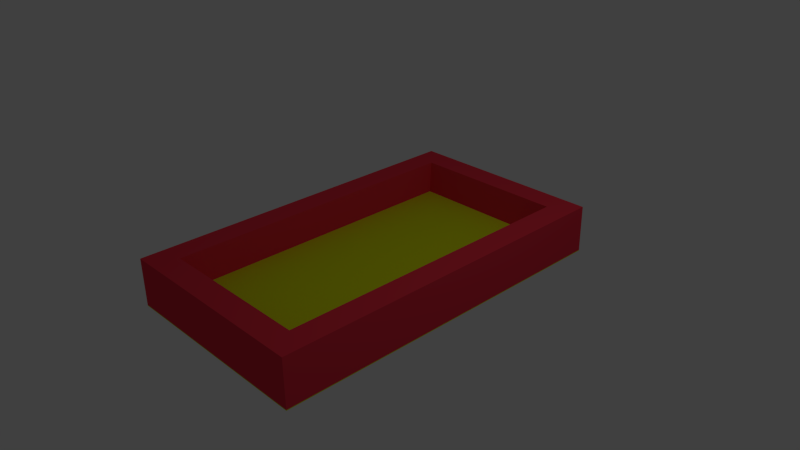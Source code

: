# Source: Box.blend  (saved by Blender 2.76.0; exported with 4.5.12 LTS)
import bpy
from mathutils import Matrix  # noqa: F401  (used for matrix-valued properties, if any)

bpy.ops.wm.read_factory_settings(use_empty=True)
scene = bpy.context.scene
scene.name = 'Scene'

# ---- collections
col_collection_1 = bpy.data.collections.new('Collection 1'); scene.collection.children.link(col_collection_1)

# ---- materials (node trees are filled in below, after node groups)
mat_floor = bpy.data.materials.new('Floor')
mat_floor.alpha_threshold = 0.0
mat_floor.use_transparent_shadow = False
mat_floor.diffuse_color = (0.6997, 0.8, 0.007831, 1.0)
mat_floor.specular_color = (1.0, 0.6384, 0.1793)
mat_floor.roughness = 0.5
mat_walls = bpy.data.materials.new('Walls')
mat_walls.alpha_threshold = 0.0
mat_walls.use_transparent_shadow = False
mat_walls.diffuse_color = (0.8, 0.03754, 0.06514, 1.0)
mat_walls.specular_color = (1.0, 0.009221, 0.04522)
mat_walls.roughness = 0.5

# ---- material node trees

# ---- world
world_world = bpy.data.worlds.new('World'); scene.world = world_world
world_world.color = (0.05088, 0.05088, 0.05088)
world_world.use_sun_shadow = False
world_world.sun_shadow_jitter_overblur = 0.0
world_world.cycles.sampling_method = 'MANUAL'
world_world.cycles.sample_map_resolution = 256

# ---- cameras
cam_camera = bpy.data.cameras.new('Camera')
cam_camera.clip_end = 100.0
cam_camera.lens = 35.0
cam_camera.sensor_width = 32.0
cam_camera.sensor_height = 18.0
cam_camera.ortho_scale = 7.314
cam_camera.dof.focus_distance = 0.0
cam_camera.dof.aperture_fstop = 128.0

# ---- lights
light_lamp = bpy.data.lights.new('Lamp', 'POINT')
light_lamp.transmission_factor = 0.0
light_lamp.cutoff_distance = 30.0
light_lamp.energy = 100.0
light_lamp.shadow_buffer_clip_start = 1.001
light_lamp.shadow_soft_size = 0.1
light_lamp.shadow_maximum_resolution = 0.006
light_lamp.use_absolute_resolution = True
light_lamp.cycles.use_multiple_importance_sampling = False

# ---- meshes
me_cube_001 = bpy.data.meshes.new('Cube.001')
me_cube_001.from_pydata([(-1.0, -1.0, -1.0), (-1.0, -1.0, 1.0), (-1.0, 1.0, -1.0), (-1.0, 1.0, 1.0), (1.0, -1.0, -1.0), (1.0, -1.0, 1.0), (1.0, 1.0, -1.0), (1.0, 1.0, 1.0), (-0.7173, 0.8014, -0.4372), (-0.7173, -0.8137, -0.4372), (0.7034, 0.8014, -0.4372), (0.7034, -0.8137, -0.4372), (1.0, 1.0, 1.0), (1.0, -1.0, 1.0), (-1.0, 1.0, 1.0), (-1.0, -1.0, 1.0), (0.7611, 0.8651, 1.0), (0.7611, -0.8599, 1.0), (-0.7663, 0.8651, 1.0), (-0.7663, -0.8599, 1.0), (-1.0, 1.0, -1.03), (-1.0, -1.0, -1.03), (1.0, 1.0, -1.03), (1.0, -1.0, -1.03), (0.7588, 0.8568, -0.4372), (0.7588, -0.8691, -0.4372), (-0.7727, 0.8568, -0.4372), (-0.7727, -0.8691, -0.4372)], [], [(1, 3, 2, 0), (3, 7, 6, 2), (7, 5, 4, 6), (5, 1, 0, 4), (0, 2, 20, 21), (3, 1, 15, 14), (11, 10, 8, 9), (1, 5, 13, 15), (7, 3, 14, 12), (5, 7, 12, 13), (16, 17, 13, 12), (18, 16, 12, 14), (19, 18, 14, 15), (17, 19, 15, 13), (24, 25, 17, 16), (26, 24, 16, 18), (27, 26, 18, 19), (25, 27, 19, 17), (21, 20, 22, 23), (2, 6, 22, 20), (4, 0, 21, 23), (6, 4, 23, 22), (10, 11, 25, 24), (8, 10, 24, 26), (9, 8, 26, 27), (11, 9, 27, 25)])
me_cube_001.polygons.foreach_set('material_index', [1, 1, 1, 1, 0, 0, 0, 0, 1, 0, 1, 1, 1, 1, 1, 1, 1, 1, 0, 0, 0, 0, 0, 0, 0, 0])
me_cube_001.materials.append(mat_floor)
me_cube_001.materials.append(mat_walls)
me_cube_001.use_remesh_preserve_volume = False
me_cube_001.use_remesh_preserve_attributes = False
me_cube_001.use_mirror_vertex_groups = False
me_cube_001.update()

# ---- objects
ob_cube = bpy.data.objects.new('Cube', me_cube_001)
ob_lamp = bpy.data.objects.new('Lamp', light_lamp)
ob_camera = bpy.data.objects.new('Camera', cam_camera)

# ---- transforms, parenting, visibility, modifiers, constraints
ob_cube.location = (0.0, 0.0, 0.0)
ob_cube.scale = (1.426, 2.482, 0.3258)
ob_cube.lineart.crease_threshold = 0.0
ob_lamp.location = (4.076, 1.005, 5.904)
ob_lamp.rotation_euler = (0.6503, 0.05522, 1.866)
ob_lamp.lock_rotations_4d = False
ob_lamp.empty_display_type = 'ARROWS'
ob_lamp.color = (0.0, 0.0, 0.0, 0.0)
ob_lamp.lineart.crease_threshold = 0.0
ob_camera.location = (7.481, -6.508, 5.344)
ob_camera.rotation_euler = (1.109, 0.01082, 0.8149)
ob_camera.lock_rotations_4d = False
ob_camera.empty_display_type = 'ARROWS'
ob_camera.color = (0.0, 0.0, 0.0, 0.0)
ob_camera.display_type = 'WIRE'
ob_camera.lineart.crease_threshold = 0.0

# ---- collection membership
col_collection_1.objects.link(ob_cube)
col_collection_1.objects.link(ob_lamp)
col_collection_1.objects.link(ob_camera)

# ---- scene / render settings (as saved in the file)
scene.camera = ob_camera
scene.frame_start = 1; scene.frame_end = 250; scene.frame_set(1)
scene.render.engine = 'BLENDER_EEVEE_NEXT'
scene.render.resolution_percentage = 50
scene.render.dither_intensity = 0.0
scene.cycles.use_denoising = False
scene.cycles.samples = 10
scene.cycles.sampling_pattern = 'TABULATED_SOBOL'
scene.cycles.light_sampling_threshold = 0.0
scene.cycles.use_adaptive_sampling = False
scene.cycles.use_light_tree = False
scene.cycles.blur_glossy = 0.0
scene.cycles.pixel_filter_type = 'GAUSSIAN'
scene.cycles.sample_clamp_indirect = 0.0
scene.view_settings.view_transform = 'Standard'
bpy.context.view_layer.update()
